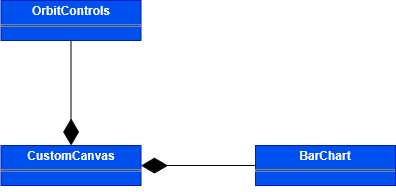

The diagram above was exported from draw.io. Its source (the exported page's mxGraphModel, read from the mxfile embedded in the PNG):
<mxGraphModel dx="3660" dy="3549" grid="1" gridSize="10" guides="1" tooltips="1" connect="1" arrows="1" fold="1" page="1" pageScale="1" pageWidth="827" pageHeight="1169" math="0" shadow="0">
  <root>
    <mxCell id="0" />
    <mxCell id="1" parent="0" />
    <mxCell id="2" value="&lt;p style=&quot;margin:0px;margin-top:4px;text-align:center;&quot;&gt;&lt;b&gt;CustomCanvas&lt;/b&gt;&lt;/p&gt;&lt;hr size=&quot;1&quot; style=&quot;border-style:solid;&quot;&gt;&lt;div style=&quot;height:2px;&quot;&gt;&lt;/div&gt;" style="verticalAlign=top;align=left;overflow=fill;html=1;whiteSpace=wrap;fillColor=#0050ef;fontColor=#ffffff;strokeColor=#001DBC;" vertex="1" parent="1">
      <mxGeometry x="4765.5" y="1375" width="140" height="40" as="geometry" />
    </mxCell>
    <mxCell id="3" value="" style="endArrow=diamondThin;endFill=1;endSize=24;html=1;rounded=0;" edge="1" source="6" target="2" parent="1">
      <mxGeometry width="160" relative="1" as="geometry">
        <mxPoint x="5015.5" y="1395" as="sourcePoint" />
        <mxPoint x="4615.5" y="1405" as="targetPoint" />
      </mxGeometry>
    </mxCell>
    <mxCell id="4" value="&lt;p style=&quot;margin:0px;margin-top:4px;text-align:center;&quot;&gt;&lt;b&gt;OrbitControls&lt;/b&gt;&lt;/p&gt;&lt;hr size=&quot;1&quot; style=&quot;border-style:solid;&quot;&gt;&lt;div style=&quot;height:2px;&quot;&gt;&lt;/div&gt;" style="verticalAlign=top;align=left;overflow=fill;html=1;whiteSpace=wrap;fillColor=#0050ef;fontColor=#ffffff;strokeColor=#001DBC;" vertex="1" parent="1">
      <mxGeometry x="4765.5" y="1230" width="140" height="40" as="geometry" />
    </mxCell>
    <mxCell id="5" value="" style="endArrow=diamondThin;endFill=1;endSize=24;html=1;rounded=0;" edge="1" source="4" target="2" parent="1">
      <mxGeometry width="160" relative="1" as="geometry">
        <mxPoint x="5025.5" y="1405" as="sourcePoint" />
        <mxPoint x="4915.5" y="1405" as="targetPoint" />
      </mxGeometry>
    </mxCell>
    <mxCell id="6" value="&lt;p style=&quot;margin:0px;margin-top:4px;text-align:center;&quot;&gt;&lt;b&gt;BarChart&lt;/b&gt;&lt;/p&gt;&lt;hr size=&quot;1&quot; style=&quot;border-style:solid;&quot;&gt;&lt;div style=&quot;height:2px;&quot;&gt;&lt;/div&gt;" style="verticalAlign=top;align=left;overflow=fill;html=1;whiteSpace=wrap;fillColor=#0050ef;fontColor=#ffffff;strokeColor=#001DBC;" vertex="1" parent="1">
      <mxGeometry x="5020" y="1375" width="140" height="40" as="geometry" />
    </mxCell>
  </root>
</mxGraphModel>